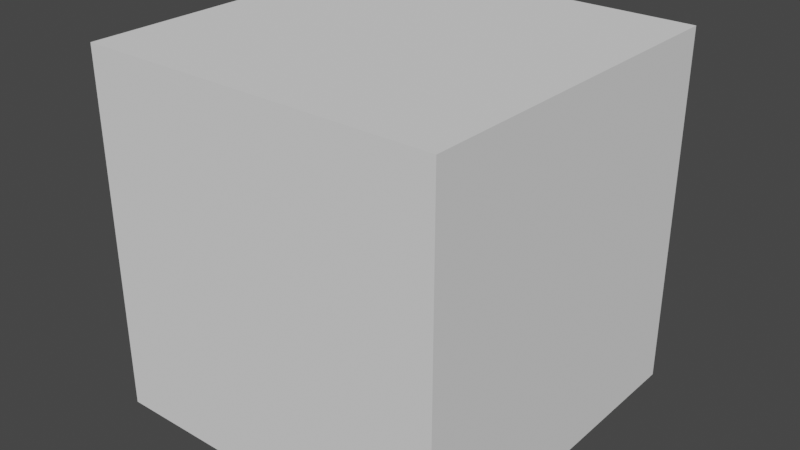 # Source: muron.blend  (saved by Blender 3.3.6; exported with 4.5.12 LTS)
import bpy
from mathutils import Matrix  # noqa: F401  (used for matrix-valued properties, if any)

bpy.ops.wm.read_factory_settings(use_empty=True)
scene = bpy.context.scene
scene.name = 'Scene'

# ---- collections
col_collection = bpy.data.collections.new('Collection'); scene.collection.children.link(col_collection)

# ---- world
world_world = bpy.data.worlds.new('World'); scene.world = world_world
world_world.use_nodes = True; world_world.node_tree.nodes.clear()
_N = world_world.node_tree.nodes; _L = world_world.node_tree.links
n0 = _N.new('ShaderNodeOutputWorld'); n0.name = 'World Output'; n0.location = (300, 300)
n1 = _N.new('ShaderNodeBackground'); n1.name = 'Background'; n1.location = (10, 300)
n1.inputs[0].default_value = (0.05088, 0.05088, 0.05088, 1.0)
_L.new(n1.outputs[0], n0.inputs[0])
n0.is_active_output = True
world_world.color = (0.05088, 0.05088, 0.05088)
world_world.use_sun_shadow = False
world_world.sun_shadow_jitter_overblur = 0.0

# ---- meshes
me_cube_002 = bpy.data.meshes.new('Cube.002')
me_cube_002.from_pydata([(-1.0, -1.0, -1.0), (-1.0, -1.0, 1.0), (-1.0, 1.0, -1.0), (-1.0, 1.0, 1.0), (1.0, -1.0, -1.0), (1.0, -1.0, 1.0), (1.0, 1.0, -1.0), (1.0, 1.0, 1.0)], [], [(0, 1, 3, 2), (2, 3, 7, 6), (6, 7, 5, 4), (4, 5, 1, 0), (2, 6, 4, 0), (7, 3, 1, 5)])
_uv = me_cube_002.uv_layers.new(name='UVMap')
_uv.uv.foreach_set('vector', [0.375, 0.0, 0.625, 0.0, 0.625, 0.25, 0.375, 0.25, 0.375, 0.25, 0.625, 0.25, 0.625, 0.5, 0.375, 0.5, 0.375, 0.5, 0.625, 0.5, 0.625, 0.75, 0.375, 0.75, 0.375, 0.75, 0.625, 0.75, 0.625, 1.0, 0.375, 1.0, 0.125, 0.5, 0.375, 0.5, 0.375, 0.75, 0.125, 0.75, 0.625, 0.5, 0.875, 0.5, 0.875, 0.75, 0.625, 0.75])
me_cube_002.update()

# ---- objects
ob_cube = bpy.data.objects.new('Cube', me_cube_002)

# ---- transforms, parenting, visibility, modifiers, constraints
ob_cube.location = (0.0, 0.0, 0.0)

# ---- collection membership
col_collection.objects.link(ob_cube)

# ---- scene / render settings (as saved in the file)
scene.frame_start = 1; scene.frame_end = 250; scene.frame_set(1)
scene.render.engine = 'BLENDER_EEVEE_NEXT'
scene.cycles.sampling_pattern = 'TABULATED_SOBOL'
scene.cycles.use_light_tree = False
scene.view_settings.view_transform = 'Filmic'
bpy.context.view_layer.update()

# ---- added for rendering (the .blend has no active camera and no usable light): camera, sun
cam_auto = bpy.data.cameras.new('AutoCamera')
cam_auto.lens = 50.0
cam_auto.sensor_width = 36.0
cam_auto.clip_end = 1000.0
ob_auto_camera = bpy.data.objects.new('AutoCamera', cam_auto)
scene.collection.objects.link(ob_auto_camera)
ob_auto_camera.location = (3.20507, -3.84609, 2.56406)
ob_auto_camera.rotation_euler = (1.09748, -7.21219e-08, 0.694738)
scene.camera = ob_auto_camera
light_auto_sun = bpy.data.lights.new('AutoSun', 'SUN')
light_auto_sun.energy = 3.0
light_auto_sun.angle = 0.0523599
ob_auto_sun = bpy.data.objects.new('AutoSun', light_auto_sun)
scene.collection.objects.link(ob_auto_sun)
ob_auto_sun.rotation_euler = (0.872665, 0.174533, 0.523599)
bpy.context.view_layer.update()
